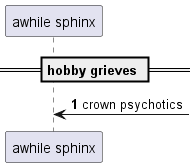

The diagram above was rendered by PlantUML. Its source (embedded in the PNG):
@startuml
participant "awhile sphinx" as 0
== hobby grieves ==
autonumber 1 0
0 <-] : crown psychotics
@enduml